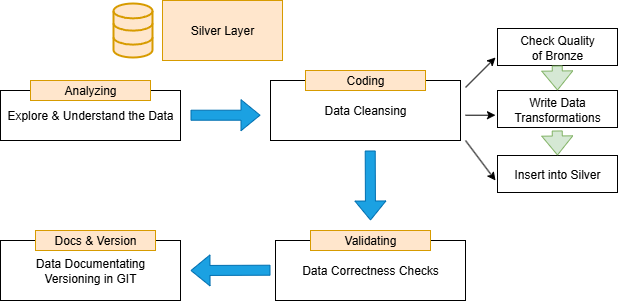

The diagram above was exported from draw.io. Its source (the exported page's mxGraphModel, read from the mxfile embedded in the PNG):
<mxGraphModel dx="815" dy="485" grid="1" gridSize="10" guides="1" tooltips="1" connect="1" arrows="1" fold="1" page="1" pageScale="1" pageWidth="850" pageHeight="1100" math="0" shadow="0">
  <root>
    <mxCell id="0" />
    <mxCell id="1" parent="0" />
    <mxCell id="U4IghfBn-vNY0UKqWCL6-1" value="Silver Layer" style="rounded=0;whiteSpace=wrap;html=1;fillColor=#ffe6cc;strokeColor=#d79b00;" parent="1" vertex="1">
      <mxGeometry x="355" y="210" width="120" height="60" as="geometry" />
    </mxCell>
    <mxCell id="U4IghfBn-vNY0UKqWCL6-2" value="Explore &amp;amp; Understand the Data" style="rounded=0;whiteSpace=wrap;html=1;" parent="1" vertex="1">
      <mxGeometry x="193" y="300" width="180" height="50" as="geometry" />
    </mxCell>
    <mxCell id="U4IghfBn-vNY0UKqWCL6-4" value="Analyzing" style="rounded=0;whiteSpace=wrap;html=1;strokeColor=#d79b00;fillColor=#ffe6cc;" parent="1" vertex="1">
      <mxGeometry x="223" y="290" width="120" height="20" as="geometry" />
    </mxCell>
    <mxCell id="U4IghfBn-vNY0UKqWCL6-5" value="Data Cleansing" style="rounded=0;whiteSpace=wrap;html=1;" parent="1" vertex="1">
      <mxGeometry x="463" y="290" width="190" height="60" as="geometry" />
    </mxCell>
    <mxCell id="U4IghfBn-vNY0UKqWCL6-6" value="Coding" style="rounded=0;whiteSpace=wrap;html=1;strokeColor=#d79b00;fillColor=#ffe6cc;" parent="1" vertex="1">
      <mxGeometry x="498" y="280" width="120" height="20" as="geometry" />
    </mxCell>
    <mxCell id="U4IghfBn-vNY0UKqWCL6-7" value="Data Correctness Checks" style="rounded=0;whiteSpace=wrap;html=1;" parent="1" vertex="1">
      <mxGeometry x="468" y="450" width="190" height="60" as="geometry" />
    </mxCell>
    <mxCell id="U4IghfBn-vNY0UKqWCL6-8" value="Validating" style="rounded=0;whiteSpace=wrap;html=1;strokeColor=#d79b00;fillColor=#ffe6cc;" parent="1" vertex="1">
      <mxGeometry x="503" y="440" width="120" height="20" as="geometry" />
    </mxCell>
    <mxCell id="U4IghfBn-vNY0UKqWCL6-9" value="Data Documentating&lt;div&gt;Versioning in GIT&lt;/div&gt;" style="rounded=0;whiteSpace=wrap;html=1;" parent="1" vertex="1">
      <mxGeometry x="193" y="450" width="180" height="60" as="geometry" />
    </mxCell>
    <mxCell id="U4IghfBn-vNY0UKqWCL6-10" value="Docs &amp;amp; Version" style="rounded=0;whiteSpace=wrap;html=1;strokeColor=#d79b00;fillColor=#ffe6cc;" parent="1" vertex="1">
      <mxGeometry x="228" y="440" width="120" height="20" as="geometry" />
    </mxCell>
    <mxCell id="U4IghfBn-vNY0UKqWCL6-12" value="" style="shape=flexArrow;endArrow=classic;html=1;rounded=0;fillColor=#1ba1e2;strokeColor=#006EAF;" parent="1" edge="1">
      <mxGeometry width="50" height="50" relative="1" as="geometry">
        <mxPoint x="562.71" y="360" as="sourcePoint" />
        <mxPoint x="563" y="430" as="targetPoint" />
      </mxGeometry>
    </mxCell>
    <mxCell id="U4IghfBn-vNY0UKqWCL6-13" value="" style="shape=flexArrow;endArrow=classic;html=1;rounded=0;fillColor=#1ba1e2;strokeColor=#006EAF;" parent="1" edge="1">
      <mxGeometry width="50" height="50" relative="1" as="geometry">
        <mxPoint x="462.99999999999994" y="479.71" as="sourcePoint" />
        <mxPoint x="383" y="480" as="targetPoint" />
      </mxGeometry>
    </mxCell>
    <mxCell id="U4IghfBn-vNY0UKqWCL6-14" value="" style="html=1;verticalLabelPosition=bottom;align=center;labelBackgroundColor=#ffffff;verticalAlign=top;strokeWidth=2;strokeColor=#d79b00;shadow=0;dashed=0;shape=mxgraph.ios7.icons.data;fillColor=#ffe6cc;" parent="1" vertex="1">
      <mxGeometry x="306" y="213" width="39" height="54" as="geometry" />
    </mxCell>
    <mxCell id="U4IghfBn-vNY0UKqWCL6-24" value="" style="shape=flexArrow;endArrow=classic;html=1;rounded=0;fillColor=#1ba1e2;strokeColor=#006EAF;" parent="1" edge="1">
      <mxGeometry width="50" height="50" relative="1" as="geometry">
        <mxPoint x="383" y="324.71000000000004" as="sourcePoint" />
        <mxPoint x="453" y="324.71000000000004" as="targetPoint" />
      </mxGeometry>
    </mxCell>
    <mxCell id="Pv_V5UFu_0FxCZSMY-j4-1" value="Check Quality&lt;div&gt;of Bronze&lt;/div&gt;" style="rounded=0;whiteSpace=wrap;html=1;" vertex="1" parent="1">
      <mxGeometry x="690" y="238" width="120" height="37" as="geometry" />
    </mxCell>
    <mxCell id="Pv_V5UFu_0FxCZSMY-j4-2" value="Write Data Transformations" style="rounded=0;whiteSpace=wrap;html=1;" vertex="1" parent="1">
      <mxGeometry x="690" y="300" width="120" height="37" as="geometry" />
    </mxCell>
    <mxCell id="Pv_V5UFu_0FxCZSMY-j4-3" value="Insert into Silver" style="rounded=0;whiteSpace=wrap;html=1;" vertex="1" parent="1">
      <mxGeometry x="690" y="365" width="120" height="37" as="geometry" />
    </mxCell>
    <mxCell id="Pv_V5UFu_0FxCZSMY-j4-5" value="" style="endArrow=classic;html=1;rounded=0;" edge="1" parent="1">
      <mxGeometry width="50" height="50" relative="1" as="geometry">
        <mxPoint x="658" y="297" as="sourcePoint" />
        <mxPoint x="688" y="267" as="targetPoint" />
      </mxGeometry>
    </mxCell>
    <mxCell id="Pv_V5UFu_0FxCZSMY-j4-6" value="" style="endArrow=classic;html=1;rounded=0;" edge="1" parent="1">
      <mxGeometry width="50" height="50" relative="1" as="geometry">
        <mxPoint x="658" y="324.71" as="sourcePoint" />
        <mxPoint x="688" y="324.71" as="targetPoint" />
      </mxGeometry>
    </mxCell>
    <mxCell id="Pv_V5UFu_0FxCZSMY-j4-7" value="" style="endArrow=classic;html=1;rounded=0;" edge="1" parent="1">
      <mxGeometry width="50" height="50" relative="1" as="geometry">
        <mxPoint x="658" y="350" as="sourcePoint" />
        <mxPoint x="688" y="390" as="targetPoint" />
      </mxGeometry>
    </mxCell>
    <mxCell id="Pv_V5UFu_0FxCZSMY-j4-8" value="" style="shape=flexArrow;endArrow=classic;html=1;rounded=0;fillColor=#d5e8d4;strokeColor=#82b366;" edge="1" parent="1">
      <mxGeometry width="50" height="50" relative="1" as="geometry">
        <mxPoint x="749.71" y="275" as="sourcePoint" />
        <mxPoint x="750" y="300" as="targetPoint" />
      </mxGeometry>
    </mxCell>
    <mxCell id="Pv_V5UFu_0FxCZSMY-j4-9" value="" style="shape=flexArrow;endArrow=classic;html=1;rounded=0;fillColor=#d5e8d4;strokeColor=#82b366;" edge="1" parent="1">
      <mxGeometry width="50" height="50" relative="1" as="geometry">
        <mxPoint x="749.71" y="340" as="sourcePoint" />
        <mxPoint x="750" y="365" as="targetPoint" />
      </mxGeometry>
    </mxCell>
  </root>
</mxGraphModel>